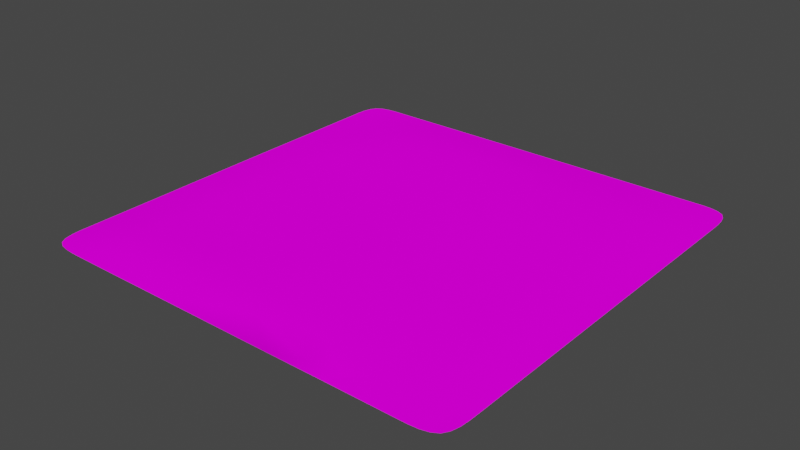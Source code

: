 # Source: Rug1.blend  (saved by Blender 2.93.21; exported with 4.5.12 LTS)
import bpy
from mathutils import Matrix  # noqa: F401  (used for matrix-valued properties, if any)

bpy.ops.wm.read_factory_settings(use_empty=True)
scene = bpy.context.scene
scene.name = 'Scene'

# ---- collections
col_collection = bpy.data.collections.new('Collection'); scene.collection.children.link(col_collection)

# ---- images (referenced by path relative to the original .blend; pixels are not part of the script)
import os
ASSET_DIR = os.environ.get("B2B_ASSET_DIR", "")  # directory of the original .blend (textures are referenced by path, not embedded)
HERE = os.path.dirname(os.path.abspath(__file__))  # packed textures are extracted next to this script under _unpacked/

def load_image(name, relpath, width, height, colorspace="sRGB"):
    """Load a texture the original file referenced (path relative to the .blend, or extracted next to this script)."""
    p = next((c for c in (os.path.join(HERE, relpath), os.path.join(ASSET_DIR, relpath)) if relpath and os.path.exists(c)), "")
    if p:
        img = bpy.data.images.load(p, check_existing=True)
        img.name = name
    else:  # same state as the original file: an image datablock whose file is absent (Cycles renders it pink)
        img = bpy.data.images.new(name, width, height)
        img.source = "FILE"
        img.filepath = "//" + (relpath or name)
    img.colorspace_settings.name = colorspace
    return img
img_carpet003_4k_roughness_jpg = load_image('Carpet003_4K_Roughness.jpg', 'Carpet003_4K-JPG/Carpet003_4K_Roughness.jpg', 1024, 1024, 'sRGB')
img_carpet003_4k_ambientocclusion_jpg = load_image('Carpet003_4K_AmbientOcclusion.jpg', 'Carpet003_4K-JPG/Carpet003_4K_AmbientOcclusion.jpg', 1024, 1024, 'sRGB')
img_carpet003_4k_color_jpg = load_image('Carpet003_4K_Color.jpg', 'Carpet003_4K-JPG/Carpet003_4K_Color.jpg', 1024, 1024, 'sRGB')
img_carpet003_4k_displacement_jpg = load_image('Carpet003_4K_Displacement.jpg', 'Carpet003_4K-JPG/Carpet003_4K_Displacement.jpg', 1024, 1024, 'sRGB')
img_carpet003_4k_normalgl_jpg = load_image('Carpet003_4K_NormalGL.jpg', 'Carpet003_4K-JPG/Carpet003_4K_NormalGL.jpg', 1024, 1024, 'Non-Color')

# ---- materials (node trees are filled in below, after node groups)
mat_carpet003_4k = bpy.data.materials.new('Carpet003 4K')
mat_carpet003_4k.use_transparent_shadow = False

# ---- material node trees
mat_carpet003_4k.use_nodes = True; mat_carpet003_4k.node_tree.nodes.clear()
_N = mat_carpet003_4k.node_tree.nodes; _L = mat_carpet003_4k.node_tree.links
n0 = _N.new('ShaderNodeBsdfPrincipled'); n0.name = 'Principled BSDF'; n0.location = (113, 300)
n0.distribution = 'GGX'
n0.subsurface_method = 'BURLEY'
n0.inputs[3].default_value = 1.45
n0.inputs[13].default_value = 0.0
n0.inputs[27].default_value = (0.0, 0.0, 0.0, 1.0)
n0.inputs[28].default_value = 1.0
n1 = _N.new('ShaderNodeOutputMaterial'); n1.name = 'Material Output'; n1.location = (403, 300)
n2 = _N.new('ShaderNodeTexImage'); n2.name = 'Image Texture.004'; n2.location = (-527, -45)
n2.hide = True
n2.image = img_carpet003_4k_roughness_jpg
n3 = _N.new('ShaderNodeTexImage'); n3.name = 'Image Texture'; n3.location = (-441, 103)
n3.hide = True
n3.image = img_carpet003_4k_ambientocclusion_jpg
n4 = _N.new('ShaderNodeTexImage'); n4.name = 'Image Texture.001'; n4.location = (-569, 301)
n4.hide = True
n4.image = img_carpet003_4k_color_jpg
n5 = _N.new('ShaderNodeMix'); n5.name = 'Mix'; n5.location = (-112, 280)
n5.data_type = 'RGBA'
n5.blend_type = 'MULTIPLY'
n5.inputs[0].default_value = 0.8583
n6 = _N.new('ShaderNodeTexCoord'); n6.name = 'Texture Coordinate'; n6.location = (-898, -163)
n7 = _N.new('ShaderNodeNormalMap'); n7.name = 'Normal Map'; n7.location = (-381, -131)
n8 = _N.new('ShaderNodeBump'); n8.name = 'Bump'; n8.location = (-109, -341)
n8.inputs[1].default_value = 1.0
n8.inputs[2].default_value = 1.0
n9 = _N.new('ShaderNodeTexImage'); n9.name = 'Image Texture.002'; n9.location = (-410, -330)
n9.image = img_carpet003_4k_displacement_jpg
n10 = _N.new('ShaderNodeTexImage'); n10.name = 'Image Texture.003'; n10.location = (-656, -103)
n10.image = img_carpet003_4k_normalgl_jpg
n11 = _N.new('ShaderNodeMix'); n11.name = 'Mix.001'; n11.location = (-138, -110)
n11.data_type = 'RGBA'
n11.blend_type = 'ADD'
n11.inputs[0].default_value = 1.0
_L.new(n0.outputs[0], n1.inputs[0])
_L.new(n2.outputs[0], n0.inputs[2])
_L.new(n4.outputs[0], n5.inputs[6])
_L.new(n3.outputs[0], n5.inputs[7])
_L.new(n5.outputs[2], n0.inputs[0])
_L.new(n6.outputs[2], n10.inputs[0])
_L.new(n6.outputs[2], n9.inputs[0])
_L.new(n9.outputs[0], n8.inputs[3])
_L.new(n10.outputs[0], n7.inputs[1])
_L.new(n7.outputs[0], n11.inputs[6])
_L.new(n8.outputs[0], n11.inputs[7])
_L.new(n11.outputs[2], n0.inputs[5])
n1.is_active_output = True

# ---- world
world_world = bpy.data.worlds.new('World'); scene.world = world_world
world_world.use_nodes = True; world_world.node_tree.nodes.clear()
_N = world_world.node_tree.nodes; _L = world_world.node_tree.links
n0 = _N.new('ShaderNodeOutputWorld'); n0.name = 'World Output'; n0.location = (300, 300)
n1 = _N.new('ShaderNodeBackground'); n1.name = 'Background'; n1.location = (10, 300)
n1.inputs[0].default_value = (0.05088, 0.05088, 0.05088, 1.0)
_L.new(n1.outputs[0], n0.inputs[0])
n0.is_active_output = True
world_world.color = (0.05088, 0.05088, 0.05088)
world_world.use_sun_shadow = False
world_world.sun_shadow_jitter_overblur = 0.0

# ---- meshes
me_rug = bpy.data.meshes.new('Rug')
me_rug.from_pydata([(-0.9998, -1.001, -0.006723), (1.0, -1.0, -0.006723), (-1.0, 1.0, -0.006723), (1.0, 1.0, -0.006723), (-1.0, 0.8182, -0.006723), (-1.0, 0.6364, -0.006723), (-1.0, 0.4546, -0.006723), (-1.001, 0.2729, -0.006723), (-1.001, 0.09119, -0.006723), (-1.001, -0.09058, -0.006723), (-1.001, -0.2725, -0.006723), (-1.0, -0.4545, -0.006723), (-1.0, -0.6364, -0.006723), (-0.9999, -0.819, -0.006723), (-0.818, -1.001, -0.006723), (-0.6362, -1.002, -0.006723), (-0.4544, -1.001, -0.006723), (-0.2726, -1.001, -0.006723), (-0.09102, -1.001, -0.006723), (0.09075, -1.001, -0.006723), (0.2728, -1.001, -0.006723), (0.4546, -1.0, -0.006723), (0.6364, -1.0, -0.006723), (0.8182, -1.0, -0.006723), (1.0, -0.8182, -0.006723), (1.0, -0.6364, -0.006723), (1.0, -0.4546, -0.006723), (1.0, -0.2728, -0.006723), (1.0, -0.09089, -0.006723), (1.0, 0.0909, -0.006723), (1.0, 0.2727, -0.006723), (1.0, 0.4545, -0.006723), (1.0, 0.6363, -0.006723), (1.0, 0.8182, -0.006723), (0.8182, 1.0, -0.006723), (0.6364, 1.0, -0.006723), (0.4546, 1.0, -0.006723), (0.2727, 1.0, -0.006723), (0.09097, 1.0, -0.006723), (-0.09099, 1.001, -0.006723), (-0.2729, 1.001, -0.006723), (-0.4548, 1.001, -0.006723), (-0.6366, 1.0, -0.006723), (-0.8182, 1.0, -0.006723), (-0.8181, -0.8194, 0.03383), (-0.8182, -0.6371, 0.03255), (-0.8185, -0.4545, 0.0278), (-0.8189, -0.2725, 0.03154), (-0.8191, -0.09055, 0.03381), (-0.819, 0.09116, 0.03356), (-0.8188, 0.2729, 0.02923), (-0.8188, 0.4546, 0.02444), (-0.8186, 0.6364, 0.0161), (-0.8182, 0.8182, 0.005578), (-0.6363, -0.8195, 0.0379), (-0.6364, -0.6372, 0.03544), (-0.6365, -0.4546, 0.02346), (-0.6366, -0.2729, 0.03329), (-0.6368, -0.09098, 0.0334), (-0.6369, 0.09108, 0.03032), (-0.6366, 0.2727, 0.02548), (-0.637, 0.4546, 0.03325), (-0.637, 0.6366, 0.0318), (-0.6368, 0.8186, 0.02735), (-0.4545, -0.8194, 0.03966), (-0.4546, -0.6371, 0.03818), (-0.4548, -0.4547, 0.03001), (-0.4548, -0.2729, 0.0363), (-0.4546, -0.09114, 0.03463), (-0.4546, 0.09084, 0.0279), (-0.4545, 0.2728, 0.02747), (-0.4549, 0.4546, 0.03878), (-0.455, 0.6367, 0.0415), (-0.4549, 0.8189, 0.03858), (-0.2727, -0.8193, 0.04037), (-0.2729, -0.6371, 0.04153), (-0.2732, -0.4548, 0.03754), (-0.2731, -0.273, 0.03966), (-0.2727, -0.0911, 0.03459), (-0.2725, 0.091, 0.02559), (-0.2726, 0.2724, 0.03844), (-0.2725, 0.4544, 0.04254), (-0.2728, 0.6367, 0.04696), (-0.2729, 0.819, 0.04317), (-0.0911, -0.8193, 0.04041), (-0.09123, -0.6373, 0.04464), (-0.09127, -0.4553, 0.04558), (-0.09129, -0.2732, 0.04263), (-0.09095, -0.0912, 0.03247), (-0.09077, 0.09049, 0.03964), (-0.0906, 0.2721, 0.04629), (-0.09062, 0.4541, 0.04979), (-0.09072, 0.6366, 0.04884), (-0.09084, 0.8187, 0.04336), (0.09066, -0.8193, 0.03879), (0.09069, -0.6375, 0.0447), (0.09078, -0.4555, 0.04789), (0.09076, -0.2734, 0.04582), (0.09088, -0.09136, 0.04044), (0.091, 0.09042, 0.04532), (0.09128, 0.2721, 0.04924), (0.0914, 0.4542, 0.0511), (0.0914, 0.6367, 0.04794), (0.09121, 0.8186, 0.03914), (0.2727, -0.8192, 0.03425), (0.2727, -0.6374, 0.04123), (0.2728, -0.4555, 0.04475), (0.2729, -0.2734, 0.04393), (0.2728, -0.09141, 0.0405), (0.2729, 0.09042, 0.04374), (0.2733, 0.2722, 0.04652), (0.2735, 0.4544, 0.04948), (0.2733, 0.6364, 0.04467), (0.273, 0.8184, 0.0303), (0.4546, -0.8189, 0.02608), (0.4547, -0.6372, 0.03263), (0.4547, -0.4552, 0.03503), (0.4547, -0.2732, 0.03384), (0.4547, -0.09127, 0.03192), (0.455, 0.09044, 0.03529), (0.4552, 0.2724, 0.04148), (0.4554, 0.4546, 0.0444), (0.4553, 0.6368, 0.03909), (0.455, 0.8185, 0.02715), (0.6364, -0.8184, 0.01191), (0.6366, -0.6368, 0.02626), (0.6367, -0.455, 0.03186), (0.6368, -0.2731, 0.03291), (0.6368, -0.09116, 0.0322), (0.6369, 0.0906, 0.03163), (0.6371, 0.2724, 0.03494), (0.6373, 0.4546, 0.03639), (0.6371, 0.6368, 0.03186), (0.6367, 0.8185, 0.02311), (0.8183, -0.8183, 0.01644), (0.8184, -0.6366, 0.02424), (0.8185, -0.4548, 0.02718), (0.8187, -0.2729, 0.02645), (0.8187, -0.09104, 0.02428), (0.8187, 0.09076, 0.02199), (0.8189, 0.2725, 0.02378), (0.8189, 0.4545, 0.02442), (0.8187, 0.6366, 0.02104), (0.8185, 0.8185, 0.01592)], [], [(143, 33, 3, 34), (4, 53, 43, 2), (53, 63, 42, 43), (63, 73, 41, 42), (73, 83, 40, 41), (83, 93, 39, 40), (93, 103, 38, 39), (103, 113, 37, 38), (113, 123, 36, 37), (123, 133, 35, 36), (133, 143, 34, 35), (0, 14, 44, 13), (13, 44, 45, 12), (12, 45, 46, 11), (11, 46, 47, 10), (10, 47, 48, 9), (9, 48, 49, 8), (8, 49, 50, 7), (7, 50, 51, 6), (6, 51, 52, 5), (5, 52, 53, 4), (14, 15, 54, 44), (44, 54, 55, 45), (45, 55, 56, 46), (46, 56, 57, 47), (47, 57, 58, 48), (48, 58, 59, 49), (49, 59, 60, 50), (50, 60, 61, 51), (51, 61, 62, 52), (52, 62, 63, 53), (15, 16, 64, 54), (54, 64, 65, 55), (55, 65, 66, 56), (56, 66, 67, 57), (57, 67, 68, 58), (58, 68, 69, 59), (59, 69, 70, 60), (60, 70, 71, 61), (61, 71, 72, 62), (62, 72, 73, 63), (16, 17, 74, 64), (64, 74, 75, 65), (65, 75, 76, 66), (66, 76, 77, 67), (67, 77, 78, 68), (68, 78, 79, 69), (69, 79, 80, 70), (70, 80, 81, 71), (71, 81, 82, 72), (72, 82, 83, 73), (17, 18, 84, 74), (74, 84, 85, 75), (75, 85, 86, 76), (76, 86, 87, 77), (77, 87, 88, 78), (78, 88, 89, 79), (79, 89, 90, 80), (80, 90, 91, 81), (81, 91, 92, 82), (82, 92, 93, 83), (18, 19, 94, 84), (84, 94, 95, 85), (85, 95, 96, 86), (86, 96, 97, 87), (87, 97, 98, 88), (88, 98, 99, 89), (89, 99, 100, 90), (90, 100, 101, 91), (91, 101, 102, 92), (92, 102, 103, 93), (19, 20, 104, 94), (94, 104, 105, 95), (95, 105, 106, 96), (96, 106, 107, 97), (97, 107, 108, 98), (98, 108, 109, 99), (99, 109, 110, 100), (100, 110, 111, 101), (101, 111, 112, 102), (102, 112, 113, 103), (20, 21, 114, 104), (104, 114, 115, 105), (105, 115, 116, 106), (106, 116, 117, 107), (107, 117, 118, 108), (108, 118, 119, 109), (109, 119, 120, 110), (110, 120, 121, 111), (111, 121, 122, 112), (112, 122, 123, 113), (21, 22, 124, 114), (114, 124, 125, 115), (115, 125, 126, 116), (116, 126, 127, 117), (117, 127, 128, 118), (118, 128, 129, 119), (119, 129, 130, 120), (120, 130, 131, 121), (121, 131, 132, 122), (122, 132, 133, 123), (22, 23, 134, 124), (124, 134, 135, 125), (125, 135, 136, 126), (126, 136, 137, 127), (127, 137, 138, 128), (128, 138, 139, 129), (129, 139, 140, 130), (130, 140, 141, 131), (131, 141, 142, 132), (132, 142, 143, 133), (23, 1, 24, 134), (134, 24, 25, 135), (135, 25, 26, 136), (136, 26, 27, 137), (137, 27, 28, 138), (138, 28, 29, 139), (139, 29, 30, 140), (140, 30, 31, 141), (141, 31, 32, 142), (142, 32, 33, 143)])
me_rug.polygons.foreach_set('use_smooth', [True] * 121)
_uv = me_rug.uv_layers.new(name='UVMap')
_uv.uv.foreach_set('vector', [0.9091, 0.9091, 1.0, 0.9091, 1.0, 1.0, 0.9091, 1.0, 0.0, 0.9091, 0.09091, 0.9091, 0.09091, 1.0, 0.0, 1.0, 0.09091, 0.9091, 0.1818, 0.9091, 0.1818, 1.0, 0.09091, 1.0, 0.1818, 0.9091, 0.2727, 0.9091, 0.2727, 1.0, 0.1818, 1.0, 0.2727, 0.9091, 0.3636, 0.9091, 0.3636, 1.0, 0.2727, 1.0, 0.3636, 0.9091, 0.4545, 0.9091, 0.4545, 1.0, 0.3636, 1.0, 0.4545, 0.9091, 0.5455, 0.9091, 0.5455, 1.0, 0.4545, 1.0, 0.5455, 0.9091, 0.6364, 0.9091, 0.6364, 1.0, 0.5455, 1.0, 0.6364, 0.9091, 0.7273, 0.9091, 0.7273, 1.0, 0.6364, 1.0, 0.7273, 0.9091, 0.8182, 0.9091, 0.8182, 1.0, 0.7273, 1.0, 0.8182, 0.9091, 0.9091, 0.9091, 0.9091, 1.0, 0.8182, 1.0, 0.0, 0.0, 0.09091, 0.0, 0.09091, 0.09091, 0.0, 0.09091, 0.0, 0.09091, 0.09091, 0.09091, 0.09091, 0.1818, 0.0, 0.1818, 0.0, 0.1818, 0.09091, 0.1818, 0.09091, 0.2727, 0.0, 0.2727, 0.0, 0.2727, 0.09091, 0.2727, 0.09091, 0.3636, 0.0, 0.3636, 0.0, 0.3636, 0.09091, 0.3636, 0.09091, 0.4545, 0.0, 0.4545, 0.0, 0.4545, 0.09091, 0.4545, 0.09091, 0.5455, 0.0, 0.5455, 0.0, 0.5455, 0.09091, 0.5455, 0.09091, 0.6364, 0.0, 0.6364, 0.0, 0.6364, 0.09091, 0.6364, 0.09091, 0.7273, 0.0, 0.7273, 0.0, 0.7273, 0.09091, 0.7273, 0.09091, 0.8182, 0.0, 0.8182, 0.0, 0.8182, 0.09091, 0.8182, 0.09091, 0.9091, 0.0, 0.9091, 0.09091, 0.0, 0.1818, 0.0, 0.1818, 0.09091, 0.09091, 0.09091, 0.09091, 0.09091, 0.1818, 0.09091, 0.1818, 0.1818, 0.09091, 0.1818, 0.09091, 0.1818, 0.1818, 0.1818, 0.1818, 0.2727, 0.09091, 0.2727, 0.09091, 0.2727, 0.1818, 0.2727, 0.1818, 0.3636, 0.09091, 0.3636, 0.09091, 0.3636, 0.1818, 0.3636, 0.1818, 0.4545, 0.09091, 0.4545, 0.09091, 0.4545, 0.1818, 0.4545, 0.1818, 0.5455, 0.09091, 0.5455, 0.09091, 0.5455, 0.1818, 0.5455, 0.1818, 0.6364, 0.09091, 0.6364, 0.09091, 0.6364, 0.1818, 0.6364, 0.1818, 0.7273, 0.09091, 0.7273, 0.09091, 0.7273, 0.1818, 0.7273, 0.1818, 0.8182, 0.09091, 0.8182, 0.09091, 0.8182, 0.1818, 0.8182, 0.1818, 0.9091, 0.09091, 0.9091, 0.1818, 0.0, 0.2727, 0.0, 0.2727, 0.09091, 0.1818, 0.09091, 0.1818, 0.09091, 0.2727, 0.09091, 0.2727, 0.1818, 0.1818, 0.1818, 0.1818, 0.1818, 0.2727, 0.1818, 0.2727, 0.2727, 0.1818, 0.2727, 0.1818, 0.2727, 0.2727, 0.2727, 0.2727, 0.3636, 0.1818, 0.3636, 0.1818, 0.3636, 0.2727, 0.3636, 0.2727, 0.4545, 0.1818, 0.4545, 0.1818, 0.4545, 0.2727, 0.4545, 0.2727, 0.5455, 0.1818, 0.5455, 0.1818, 0.5455, 0.2727, 0.5455, 0.2727, 0.6364, 0.1818, 0.6364, 0.1818, 0.6364, 0.2727, 0.6364, 0.2727, 0.7273, 0.1818, 0.7273, 0.1818, 0.7273, 0.2727, 0.7273, 0.2727, 0.8182, 0.1818, 0.8182, 0.1818, 0.8182, 0.2727, 0.8182, 0.2727, 0.9091, 0.1818, 0.9091, 0.2727, 0.0, 0.3636, 0.0, 0.3636, 0.09091, 0.2727, 0.09091, 0.2727, 0.09091, 0.3636, 0.09091, 0.3636, 0.1818, 0.2727, 0.1818, 0.2727, 0.1818, 0.3636, 0.1818, 0.3636, 0.2727, 0.2727, 0.2727, 0.2727, 0.2727, 0.3636, 0.2727, 0.3636, 0.3636, 0.2727, 0.3636, 0.2727, 0.3636, 0.3636, 0.3636, 0.3636, 0.4545, 0.2727, 0.4545, 0.2727, 0.4545, 0.3636, 0.4545, 0.3636, 0.5455, 0.2727, 0.5455, 0.2727, 0.5455, 0.3636, 0.5455, 0.3636, 0.6364, 0.2727, 0.6364, 0.2727, 0.6364, 0.3636, 0.6364, 0.3636, 0.7273, 0.2727, 0.7273, 0.2727, 0.7273, 0.3636, 0.7273, 0.3636, 0.8182, 0.2727, 0.8182, 0.2727, 0.8182, 0.3636, 0.8182, 0.3636, 0.9091, 0.2727, 0.9091, 0.3636, 0.0, 0.4545, 0.0, 0.4545, 0.09091, 0.3636, 0.09091, 0.3636, 0.09091, 0.4545, 0.09091, 0.4545, 0.1818, 0.3636, 0.1818, 0.3636, 0.1818, 0.4545, 0.1818, 0.4545, 0.2727, 0.3636, 0.2727, 0.3636, 0.2727, 0.4545, 0.2727, 0.4545, 0.3636, 0.3636, 0.3636, 0.3636, 0.3636, 0.4545, 0.3636, 0.4545, 0.4545, 0.3636, 0.4545, 0.3636, 0.4545, 0.4545, 0.4545, 0.4545, 0.5455, 0.3636, 0.5455, 0.3636, 0.5455, 0.4545, 0.5455, 0.4545, 0.6364, 0.3636, 0.6364, 0.3636, 0.6364, 0.4545, 0.6364, 0.4545, 0.7273, 0.3636, 0.7273, 0.3636, 0.7273, 0.4545, 0.7273, 0.4545, 0.8182, 0.3636, 0.8182, 0.3636, 0.8182, 0.4545, 0.8182, 0.4545, 0.9091, 0.3636, 0.9091, 0.4545, 0.0, 0.5455, 0.0, 0.5455, 0.09091, 0.4545, 0.09091, 0.4545, 0.09091, 0.5455, 0.09091, 0.5455, 0.1818, 0.4545, 0.1818, 0.4545, 0.1818, 0.5455, 0.1818, 0.5455, 0.2727, 0.4545, 0.2727, 0.4545, 0.2727, 0.5455, 0.2727, 0.5455, 0.3636, 0.4545, 0.3636, 0.4545, 0.3636, 0.5455, 0.3636, 0.5455, 0.4545, 0.4545, 0.4545, 0.4545, 0.4545, 0.5455, 0.4545, 0.5455, 0.5455, 0.4545, 0.5455, 0.4545, 0.5455, 0.5455, 0.5455, 0.5455, 0.6364, 0.4545, 0.6364, 0.4545, 0.6364, 0.5455, 0.6364, 0.5455, 0.7273, 0.4545, 0.7273, 0.4545, 0.7273, 0.5455, 0.7273, 0.5455, 0.8182, 0.4545, 0.8182, 0.4545, 0.8182, 0.5455, 0.8182, 0.5455, 0.9091, 0.4545, 0.9091, 0.5455, 0.0, 0.6364, 0.0, 0.6364, 0.09091, 0.5455, 0.09091, 0.5455, 0.09091, 0.6364, 0.09091, 0.6364, 0.1818, 0.5455, 0.1818, 0.5455, 0.1818, 0.6364, 0.1818, 0.6364, 0.2727, 0.5455, 0.2727, 0.5455, 0.2727, 0.6364, 0.2727, 0.6364, 0.3636, 0.5455, 0.3636, 0.5455, 0.3636, 0.6364, 0.3636, 0.6364, 0.4545, 0.5455, 0.4545, 0.5455, 0.4545, 0.6364, 0.4545, 0.6364, 0.5455, 0.5455, 0.5455, 0.5455, 0.5455, 0.6364, 0.5455, 0.6364, 0.6364, 0.5455, 0.6364, 0.5455, 0.6364, 0.6364, 0.6364, 0.6364, 0.7273, 0.5455, 0.7273, 0.5455, 0.7273, 0.6364, 0.7273, 0.6364, 0.8182, 0.5455, 0.8182, 0.5455, 0.8182, 0.6364, 0.8182, 0.6364, 0.9091, 0.5455, 0.9091, 0.6364, 0.0, 0.7273, 0.0, 0.7273, 0.09091, 0.6364, 0.09091, 0.6364, 0.09091, 0.7273, 0.09091, 0.7273, 0.1818, 0.6364, 0.1818, 0.6364, 0.1818, 0.7273, 0.1818, 0.7273, 0.2727, 0.6364, 0.2727, 0.6364, 0.2727, 0.7273, 0.2727, 0.7273, 0.3636, 0.6364, 0.3636, 0.6364, 0.3636, 0.7273, 0.3636, 0.7273, 0.4545, 0.6364, 0.4545, 0.6364, 0.4545, 0.7273, 0.4545, 0.7273, 0.5455, 0.6364, 0.5455, 0.6364, 0.5455, 0.7273, 0.5455, 0.7273, 0.6364, 0.6364, 0.6364, 0.6364, 0.6364, 0.7273, 0.6364, 0.7273, 0.7273, 0.6364, 0.7273, 0.6364, 0.7273, 0.7273, 0.7273, 0.7273, 0.8182, 0.6364, 0.8182, 0.6364, 0.8182, 0.7273, 0.8182, 0.7273, 0.9091, 0.6364, 0.9091, 0.7273, 0.0, 0.8182, 0.0, 0.8182, 0.09091, 0.7273, 0.09091, 0.7273, 0.09091, 0.8182, 0.09091, 0.8182, 0.1818, 0.7273, 0.1818, 0.7273, 0.1818, 0.8182, 0.1818, 0.8182, 0.2727, 0.7273, 0.2727, 0.7273, 0.2727, 0.8182, 0.2727, 0.8182, 0.3636, 0.7273, 0.3636, 0.7273, 0.3636, 0.8182, 0.3636, 0.8182, 0.4545, 0.7273, 0.4545, 0.7273, 0.4545, 0.8182, 0.4545, 0.8182, 0.5455, 0.7273, 0.5455, 0.7273, 0.5455, 0.8182, 0.5455, 0.8182, 0.6364, 0.7273, 0.6364, 0.7273, 0.6364, 0.8182, 0.6364, 0.8182, 0.7273, 0.7273, 0.7273, 0.7273, 0.7273, 0.8182, 0.7273, 0.8182, 0.8182, 0.7273, 0.8182, 0.7273, 0.8182, 0.8182, 0.8182, 0.8182, 0.9091, 0.7273, 0.9091, 0.8182, 0.0, 0.9091, 0.0, 0.9091, 0.09091, 0.8182, 0.09091, 0.8182, 0.09091, 0.9091, 0.09091, 0.9091, 0.1818, 0.8182, 0.1818, 0.8182, 0.1818, 0.9091, 0.1818, 0.9091, 0.2727, 0.8182, 0.2727, 0.8182, 0.2727, 0.9091, 0.2727, 0.9091, 0.3636, 0.8182, 0.3636, 0.8182, 0.3636, 0.9091, 0.3636, 0.9091, 0.4545, 0.8182, 0.4545, 0.8182, 0.4545, 0.9091, 0.4545, 0.9091, 0.5455, 0.8182, 0.5455, 0.8182, 0.5455, 0.9091, 0.5455, 0.9091, 0.6364, 0.8182, 0.6364, 0.8182, 0.6364, 0.9091, 0.6364, 0.9091, 0.7273, 0.8182, 0.7273, 0.8182, 0.7273, 0.9091, 0.7273, 0.9091, 0.8182, 0.8182, 0.8182, 0.8182, 0.8182, 0.9091, 0.8182, 0.9091, 0.9091, 0.8182, 0.9091, 0.9091, 0.0, 1.0, 0.0, 1.0, 0.09091, 0.9091, 0.09091, 0.9091, 0.09091, 1.0, 0.09091, 1.0, 0.1818, 0.9091, 0.1818, 0.9091, 0.1818, 1.0, 0.1818, 1.0, 0.2727, 0.9091, 0.2727, 0.9091, 0.2727, 1.0, 0.2727, 1.0, 0.3636, 0.9091, 0.3636, 0.9091, 0.3636, 1.0, 0.3636, 1.0, 0.4545, 0.9091, 0.4545, 0.9091, 0.4545, 1.0, 0.4545, 1.0, 0.5455, 0.9091, 0.5455, 0.9091, 0.5455, 1.0, 0.5455, 1.0, 0.6364, 0.9091, 0.6364, 0.9091, 0.6364, 1.0, 0.6364, 1.0, 0.7273, 0.9091, 0.7273, 0.9091, 0.7273, 1.0, 0.7273, 1.0, 0.8182, 0.9091, 0.8182, 0.9091, 0.8182, 1.0, 0.8182, 1.0, 0.9091, 0.9091, 0.9091])
me_rug.materials.append(mat_carpet003_4k)
me_rug.use_remesh_fix_poles = True
me_rug.use_remesh_preserve_attributes = False
me_rug.update()

# ---- objects
ob_rug = bpy.data.objects.new('Rug', me_rug)

# ---- transforms, parenting, visibility, modifiers, constraints
ob_rug.location = (0.0, 0.0, 0.0)
ob_rug.scale = (1.0, 1.0, 0.5)
_m = ob_rug.modifiers.new('Subdivision', 'SUBSURF')
_m.levels = 2
_m = ob_rug.modifiers.new('Triangulate', 'TRIANGULATE')
_m.show_render = False
_m = ob_rug.modifiers.new('Decimate', 'DECIMATE')
_m.ratio = 0.1

# ---- collection membership
col_collection.objects.link(ob_rug)

# ---- scene / render settings (as saved in the file)
scene.frame_start = 1; scene.frame_end = 250; scene.frame_set(1)
scene.render.engine = 'BLENDER_EEVEE_NEXT'
scene.cycles.use_denoising = False
scene.cycles.samples = 128
scene.cycles.sampling_pattern = 'TABULATED_SOBOL'
scene.cycles.use_adaptive_sampling = False
scene.cycles.use_light_tree = False
scene.view_settings.view_transform = 'Filmic'
bpy.context.view_layer.update()

# ---- added for rendering (the .blend has no active camera and no usable light): camera, sun
cam_auto = bpy.data.cameras.new('AutoCamera')
cam_auto.lens = 50.0
cam_auto.sensor_width = 36.0
cam_auto.clip_end = 1000.0
ob_auto_camera = bpy.data.objects.new('AutoCamera', cam_auto)
scene.collection.objects.link(ob_auto_camera)
ob_auto_camera.location = (2.61914, -3.14357, 2.10615)
ob_auto_camera.rotation_euler = (1.09748, -7.21219e-08, 0.694738)
scene.camera = ob_auto_camera
light_auto_sun = bpy.data.lights.new('AutoSun', 'SUN')
light_auto_sun.energy = 3.0
light_auto_sun.angle = 0.0523599
ob_auto_sun = bpy.data.objects.new('AutoSun', light_auto_sun)
scene.collection.objects.link(ob_auto_sun)
ob_auto_sun.rotation_euler = (0.872665, 0.174533, 0.523599)
bpy.context.view_layer.update()
